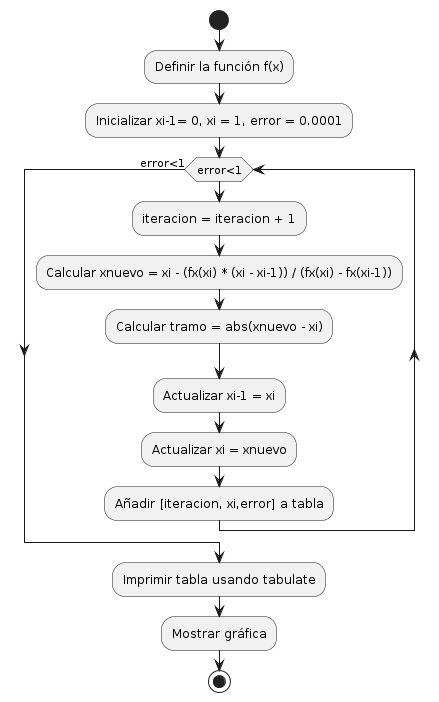

The diagram above was rendered by PlantUML. Its source (embedded in the PNG):
@startuml
start

:Definir la función f(x);
:Inicializar xi-1= 0, xi = 1, error = 0.0001;

while (error<1)
    :iteracion = iteracion + 1;
    :Calcular xnuevo = xi - (fx(xi) * (xi - xi-1)) / (fx(xi) - fx(xi-1));
    :Calcular tramo = abs(xnuevo - xi);
    :Actualizar xi-1 = xi;
    :Actualizar xi = xnuevo;
    :Añadir [iteracion, xi,error] a tabla;
endwhile (error<1)

:Imprimir tabla usando tabulate;

:Mostrar gráfica;

stop
@enduml